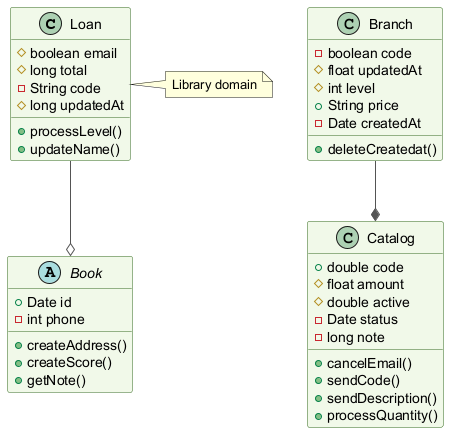

The diagram above was rendered by PlantUML. Its source (embedded in the PNG):
@startuml
skinparam backgroundColor #FFFFFF
skinparam classBackgroundColor #F1F8E9
skinparam classBorderColor #33691E
skinparam ArrowColor #555555
class Loan {
  #boolean email
  #long total
  -String code
  #long updatedAt
  +processLevel()
  +updateName()
}
class Branch {
  -boolean code
  #float updatedAt
  #int level
  +String price
  -Date createdAt
  +deleteCreatedat()
}
abstract class Book {
  +Date id
  -int phone
  +createAddress()
  +createScore()
  +getNote()
}
class Catalog {
  +double code
  #float amount
  #double active
  -Date status
  -long note
  +cancelEmail()
  +sendCode()
  +sendDescription()
  +processQuantity()
}
Branch --* Catalog
Loan --o Book
note right of Loan : Library domain
@enduml